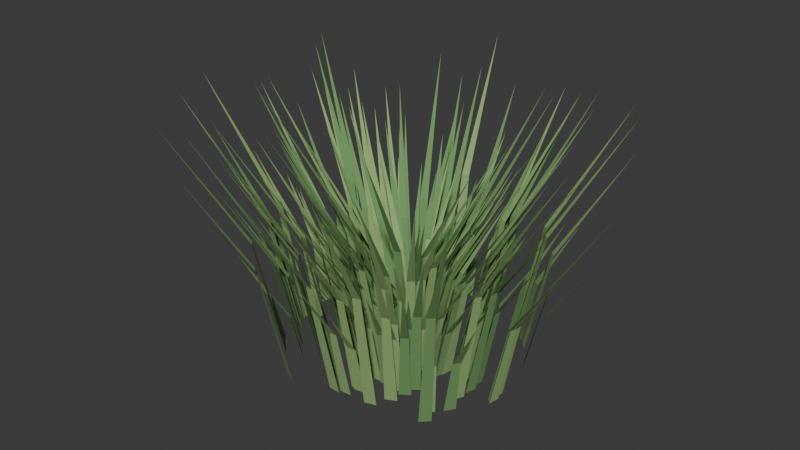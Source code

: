 # Source: grass-clump.blend  (saved by Blender 5.2.44; exported with 4.5.12 LTS)
import bpy
from mathutils import Matrix  # noqa: F401  (used for matrix-valued properties, if any)

bpy.ops.wm.read_factory_settings(use_empty=True)
scene = bpy.context.scene
scene.name = 'Scene'

# ---- collections
col_collection = bpy.data.collections.new('Collection'); scene.collection.children.link(col_collection)

# ---- materials (node trees are filled in below, after node groups)
mat_foliage_main = bpy.data.materials.new('foliage-main')
mat_foliage_main.diffuse_color = (0.16, 0.32, 0.11, 1.0)
mat_foliage_new_growth = bpy.data.materials.new('foliage-new-growth')
mat_foliage_new_growth.diffuse_color = (0.28, 0.44, 0.16, 1.0)

# ---- material node trees
mat_foliage_main.use_nodes = True; mat_foliage_main.node_tree.nodes.clear()
_N = mat_foliage_main.node_tree.nodes; _L = mat_foliage_main.node_tree.links
n0 = _N.new('ShaderNodeBsdfPrincipled'); n0.name = 'Principled BSDF'; n0.location = (-200, 100)
n0.inputs[0].default_value = (0.16, 0.32, 0.11, 1.0)
n0.inputs[2].default_value = 0.98
n0.inputs[10].default_value = 0.005
n1 = _N.new('ShaderNodeOutputMaterial'); n1.name = 'Material Output'; n1.location = (200, 100)
_L.new(n0.outputs[0], n1.inputs[0])
n1.is_active_output = True
mat_foliage_new_growth.use_nodes = True; mat_foliage_new_growth.node_tree.nodes.clear()
_N = mat_foliage_new_growth.node_tree.nodes; _L = mat_foliage_new_growth.node_tree.links
n0 = _N.new('ShaderNodeBsdfPrincipled'); n0.name = 'Principled BSDF'; n0.location = (-200, 100)
n0.inputs[0].default_value = (0.28, 0.44, 0.16, 1.0)
n0.inputs[2].default_value = 0.98
n0.inputs[10].default_value = 0.005
n1 = _N.new('ShaderNodeOutputMaterial'); n1.name = 'Material Output'; n1.location = (200, 100)
_L.new(n0.outputs[0], n1.inputs[0])
n1.is_active_output = True

# ---- world
world_world = bpy.data.worlds.new('World'); scene.world = world_world
world_world.use_nodes = True; world_world.node_tree.nodes.clear()
_N = world_world.node_tree.nodes; _L = world_world.node_tree.links
n0 = _N.new('ShaderNodeOutputWorld'); n0.name = 'World Output'; n0.location = (200, 100)
n1 = _N.new('ShaderNodeBackground'); n1.name = 'Background'; n1.location = (-200, 100)
n1.inputs[0].default_value = (0.05088, 0.05088, 0.05088, 1.0)
_L.new(n1.outputs[0], n0.inputs[0])
n0.is_active_output = True
world_world.color = (0.05088, 0.05088, 0.05088)
world_world.sun_shadow_jitter_overblur = 0.0

# ---- meshes
me_curved_tapered_grass_blades = bpy.data.meshes.new('curved_tapered_grass_blades')
me_curved_tapered_grass_blades.from_pydata([(0.04399, 0.03954, 0.0), (0.03648, 0.0437, 0.0), (0.04698, 0.04726, 0.03759), (0.04209, 0.04997, 0.03759), (0.05743, 0.06961, 0.07518), (0.007069, -0.006253, 0.0), (0.01577, -0.00627, 0.0), (0.008576, -0.0136, 0.03405), (0.01423, -0.01361, 0.03405), (0.01136, -0.03562, 0.06811), (-0.02399, -0.009633, 0.0), (-0.02183, -0.01763, 0.0), (-0.03878, -0.01472, 0.069), (-0.03738, -0.01993, 0.069), (-0.0836, -0.0284, 0.138), (0.01422, 0.007859, 0.0), (0.00558, 0.006924, 0.0), (0.01174, 0.01576, 0.03765), (0.006125, 0.01515, 0.03765), (0.006032, 0.03964, 0.0753), (0.01636, -0.005645, 0.0), (0.009081, -0.001128, 0.0), (0.0243, 0.008544, 0.07425), (0.01957, 0.01148, 0.07425), (0.04958, 0.05021, 0.1485), (-0.02563, 0.07346, 0.0), (-0.03339, 0.06974, 0.0), (-0.03247, 0.08311, 0.05354), (-0.03751, 0.08069, 0.05354), (-0.05144, 0.1128, 0.1071), (0.08752, 0.02636, 0.0), (0.08362, 0.03375, 0.0), (0.09905, 0.03348, 0.06021), (0.09652, 0.03828, 0.06021), (0.1344, 0.05334, 0.1204), (0.02169, 0.01572, 0.0), (0.01328, 0.01781, 0.0), (0.02345, 0.02784, 0.05636), (0.01798, 0.0292, 0.05636), (0.03041, 0.06378, 0.1127), (0.0222, 0.07326, 0.0), (0.01353, 0.0739, 0.0), (0.02122, 0.07995, 0.0306), (0.01559, 0.08036, 0.0306), (0.02002, 0.09988, 0.06121), (0.008526, -0.009795, 0.0), (0.0167, -0.006963, 0.0), (0.01674, -0.02694, 0.08714), (0.02205, -0.0251, 0.08714), (0.03973, -0.07896, 0.1743), (0.0137, -0.02957, 0.0), (0.02211, -0.02745, 0.0), (0.01869, -0.04181, 0.06056), (0.02416, -0.04044, 0.06056), (0.03199, -0.07898, 0.1211), (-0.06471, -0.03316, 0.0), (-0.06115, -0.0407, 0.0), (-0.07245, -0.03805, 0.04042), (-0.07014, -0.04294, 0.04042), (-0.09641, -0.05119, 0.08085), (0.0377, 0.06165, 0.0), (0.02939, 0.06408, 0.0), (0.04153, 0.07832, 0.0789), (0.03612, 0.0799, 0.0789), (0.05466, 0.1279, 0.1578), (-0.05131, -0.03086, 0.0), (-0.04738, -0.03822, 0.0), (-0.05984, -0.03658, 0.04551), (-0.05728, -0.04137, 0.04551), (-0.0862, -0.05229, 0.09102), (-0.005201, 0.01813, 0.0), (-0.01162, 0.01256, 0.0), (-0.01627, 0.0275, 0.06498), (-0.02044, 0.02388, 0.06498), (-0.04819, 0.05672, 0.13), (0.02949, 0.0202, 0.0), (0.02168, 0.02385, 0.0), (0.03679, 0.03755, 0.08641), (0.03171, 0.03992, 0.08641), (0.06025, 0.08886, 0.1728), (-0.001646, 0.05686, 0.0), (-0.01005, 0.05472, 0.0), (-0.007958, 0.07361, 0.08228), (-0.01342, 0.07222, 0.08228), (-0.02522, 0.1243, 0.1646), (-0.04795, -0.002868, 0.0), (-0.04769, -0.01112, 0.0), (-0.0552, -0.004524, 0.03216), (-0.05503, -0.00989, 0.03216), (-0.07701, -0.007841, 0.06433), (0.06136, 0.00332, 0.0), (0.05908, 0.01129, 0.0), (0.07903, 0.009376, 0.08252), (0.07755, 0.01456, 0.08252), (0.1325, 0.02595, 0.165), (-0.005316, -0.0365, 0.0), (0.002846, -0.03935, 0.0), (-0.006436, -0.04357, 0.03249), (-0.00113, -0.04543, 0.03249), (-0.01143, -0.06422, 0.06499), (0.06842, 0.05215, 0.0), (0.06178, 0.05749, 0.0), (0.07368, 0.06028, 0.04374), (0.06936, 0.06375, 0.04374), (0.09078, 0.08358, 0.08747), (0.01553, -0.006691, 0.0), (0.007723, -0.003059, 0.0), (0.01946, 0.004205, 0.053), (0.01438, 0.006566, 0.053), (0.03278, 0.03617, 0.106), (-0.0006518, -0.02215, 0.0), (0.007383, -0.02532, 0.0), (-0.00544, -0.0369, 0.07128), (-0.0002171, -0.03895, 0.07128), (-0.02141, -0.0805, 0.1426), (0.01739, -0.01528, 0.0), (0.02291, -0.008903, 0.0), (0.02444, -0.01892, 0.03473), (0.02803, -0.01477, 0.03473), (0.04451, -0.03111, 0.06946), (0.02854, 0.01939, 0.0), (0.02068, 0.02293, 0.0), (0.03317, 0.03205, 0.0618), (0.02806, 0.03434, 0.0618), (0.04863, 0.06931, 0.1236), (-0.003776, -0.06444, 0.0), (0.004794, -0.06585, 0.0), (-0.0041, -0.07469, 0.04711), (0.00147, -0.07561, 0.04711), (-0.006786, -0.1052, 0.09422), (0.01272, -0.0009957, 0.0), (0.007349, -0.007496, 0.0), (0.001922, 0.005204, 0.05517), (-0.001566, 0.0009792, 0.05517), (-0.02938, 0.0251, 0.1103), (-0.01628, 0.02441, 0.0), (-0.02215, 0.01831, 0.0), (-0.02352, 0.02874, 0.0371), (-0.02734, 0.02478, 0.0371), (-0.04406, 0.04296, 0.0742), (0.07117, -0.06747, 0.0), (0.0773, -0.06161, 0.0), (0.08652, -0.07991, 0.08866), (0.0905, -0.0761, 0.08866), (0.1313, -0.1184, 0.1773), (0.02942, -0.01413, 0.0), (0.03167, -0.006155, 0.0), (0.04749, -0.01723, 0.08061), (0.04895, -0.01205, 0.08061), (0.1012, -0.02813, 0.1612), (-0.0003252, 0.003509, 0.0), (-0.003488, -0.004185, 0.0), (-0.01651, 0.007958, 0.07393), (-0.01856, 0.002957, 0.07393), (-0.06443, 0.02284, 0.1479), (0.06206, -0.02041, 0.0), (0.06398, -0.01236, 0.0), (0.07165, -0.02099, 0.04184), (0.0729, -0.01576, 0.04184), (0.1001, -0.02436, 0.08368), (-0.06245, 0.03767, 0.0), (-0.06662, 0.03041, 0.0), (-0.0811, 0.04567, 0.08992), (-0.08381, 0.04096, 0.08992), (-0.1362, 0.07114, 0.1798), (0.004882, -0.04099, 0.0), (0.01356, -0.04147, 0.0), (0.005926, -0.04885, 0.03613), (0.01157, -0.04916, 0.03613), (0.007323, -0.07233, 0.07227), (0.04435, -0.0452, 0.0), (0.05074, -0.0396, 0.0), (0.05549, -0.05452, 0.06506), (0.05964, -0.05088, 0.06506), (0.08762, -0.08359, 0.1301), (-0.001914, 0.01512, 0.0), (-0.008404, 0.009617, 0.0), (-0.01516, 0.02704, 0.08013), (-0.01938, 0.02347, 0.08013), (-0.05359, 0.06391, 0.1603), (0.03311, -0.04998, 0.0), (0.04068, -0.04591, 0.0), (0.03873, -0.05647, 0.03839), (0.04365, -0.05382, 0.03839), (0.05408, -0.07673, 0.07677), (-0.03519, -0.01927, 0.0), (-0.03185, -0.02689, 0.0), (-0.04096, -0.02312, 0.03033), (-0.03879, -0.02807, 0.03033), (-0.05893, -0.03314, 0.06066), (-0.04421, -0.03782, 0.0), (-0.03917, -0.04455, 0.0), (-0.05864, -0.04935, 0.08282), (-0.05536, -0.05372, 0.08282), (-0.1029, -0.08259, 0.1656), (0.002369, -0.0119, 0.0), (0.009899, -0.01603, 0.0), (-0.000484, -0.01947, 0.03672), (0.004411, -0.02216, 0.03672), (-0.01055, -0.04137, 0.07344), (-6.291e-05, 0.02632, 0.0), (-0.007871, 0.02268, 0.0), (-0.0104, 0.04306, 0.08978), (-0.01548, 0.04069, 0.08978), (-0.03987, 0.09399, 0.1796), (0.05069, -0.002113, 0.0), (0.049, 0.00599, 0.0), (0.06917, 0.002831, 0.08431), (0.06807, 0.008098, 0.08431), (0.1249, 0.01604, 0.1686), (0.005199, -0.004124, 0.0), (0.00984, -0.01111, 0.0), (-0.005262, -0.0121, 0.05873), (-0.002246, -0.01664, 0.05873), (-0.03757, -0.03463, 0.1175), (0.01545, 0.02036, 0.0), (0.006751, 0.02026, 0.0), (0.01383, 0.02787, 0.03494), (0.008179, 0.02781, 0.03494), (0.01072, 0.05043, 0.06987), (0.02639, 0.02001, 0.0), (0.01827, 0.02299, 0.0), (0.0321, 0.03804, 0.08711), (0.02683, 0.03997, 0.08711), (0.05087, 0.09154, 0.1742), (0.005046, 0.07972, 0.0), (-0.003589, 0.07874, 0.0), (0.001509, 0.09557, 0.07484), (-0.004104, 0.09493, 0.07484), (-0.007377, 0.1433, 0.1497), (0.02568, -0.0291, 0.0), (0.03251, -0.02398, 0.0), (0.03205, -0.03442, 0.03679), (0.03649, -0.0311, 0.03679), (0.0498, -0.05143, 0.07359), (-0.01523, 0.06802, 0.0), (-0.02329, 0.06492, 0.0), (-0.02314, 0.08268, 0.07612), (-0.02838, 0.08066, 0.07612), (-0.04526, 0.1273, 0.1522), (-0.003401, -0.01379, 0.0), (0.002823, -0.01956, 0.0), (-0.01294, -0.02514, 0.06707), (-0.008899, -0.02889, 0.06707), (-0.04282, -0.05805, 0.1341), (0.01148, 0.04185, 0.0), (0.002819, 0.04113, 0.0), (0.009019, 0.05211, 0.04836), (0.003387, 0.05164, 0.04836), (0.00336, 0.08303, 0.09672), (0.03296, -0.002685, 0.0), (0.03016, 0.005135, 0.0), (0.04414, 0.002455, 0.05432), (0.04232, 0.007537, 0.05432), (0.07824, 0.01631, 0.1086), (-0.001809, 0.04702, 0.0), (-0.01008, 0.04448, 0.0), (-0.008199, 0.0611, 0.07079), (-0.01358, 0.05944, 0.07079), (-0.02571, 0.1038, 0.1416), (0.005478, -0.05821, 0.0), (0.01417, -0.05845, 0.0), (0.006675, -0.06905, 0.05013), (0.01233, -0.06921, 0.05013), (0.008526, -0.1015, 0.1003), (0.01171, -0.01141, 0.0), (0.01788, -0.005588, 0.0), (0.02301, -0.02015, 0.06386), (0.02702, -0.01637, 0.06386), (0.05568, -0.04754, 0.1277), (0.02489, -0.05024, 0.0), (0.03301, -0.04729, 0.0), (0.02987, -0.05857, 0.04391), (0.03515, -0.05665, 0.04391), (0.0432, -0.08412, 0.08782), (-0.07626, -0.02133, 0.0), (-0.0742, -0.02936, 0.0), (-0.09116, -0.02627, 0.06918), (-0.08982, -0.03148, 0.06918), (-0.1363, -0.03947, 0.1384), (0.03639, -0.04488, 0.0), (0.04343, -0.04002, 0.0), (0.04358, -0.05179, 0.04457), (0.04815, -0.04863, 0.04457), (0.06372, -0.07352, 0.08915), (0.07587, -0.02367, 0.0), (0.07783, -0.01562, 0.0), (0.0945, -0.02627, 0.0827), (0.09577, -0.02104, 0.0827), (0.15, -0.0357, 0.1654), (-0.03485, 0.01749, 0.0), (-0.03819, 0.009863, 0.0), (-0.04485, 0.01988, 0.04496), (-0.04702, 0.01492, 0.04496), (-0.0742, 0.02858, 0.08992), (-0.04015, -0.006263, 0.0), (-0.03924, -0.01448, 0.0), (-0.05911, -0.009604, 0.0847), (-0.05852, -0.01494, 0.0847), (-0.1162, -0.01799, 0.1694), (-0.04936, -0.04761, 0.0), (-0.04382, -0.05398, 0.0), (-0.05913, -0.05715, 0.06138), (-0.05553, -0.06129, 0.06138), (-0.08955, -0.0845, 0.1228), (-0.0127, 0.004005, 0.0), (-0.01458, -0.00406, 0.0), (-0.02294, 0.004671, 0.04471), (-0.02416, -0.0005722, 0.04471), (-0.05327, 0.008279, 0.08941), (0.01112, 0.01236, 0.0), (0.002694, 0.0103, 0.0), (0.005485, 0.02729, 0.07327), (1.12e-05, 0.02595, 0.07327), (-0.009722, 0.0725, 0.1465), (-0.003189, -0.03118, 0.0), (0.00498, -0.03402, 0.0), (-0.007658, -0.04699, 0.07565), (-0.002348, -0.04884, 0.07565), (-0.0227, -0.09386, 0.1513), (0.02432, 0.06775, 0.0), (0.01568, 0.06867, 0.0), (0.02403, 0.07839, 0.04891), (0.01841, 0.07898, 0.04891), (0.02489, 0.1101, 0.09782), (0.09442, 0.01994, 0.0), (0.09136, 0.02767, 0.0), (0.1037, 0.02481, 0.04634), (0.1017, 0.02983, 0.04634), (0.1323, 0.03787, 0.09268), (0.07542, -0.01391, 0.0), (0.07606, -0.005673, 0.0), (0.0894, -0.01344, 0.06129), (0.08982, -0.008087, 0.06129), (0.1312, -0.01368, 0.1226), (-0.01786, -0.03572, 0.0), (-0.01088, -0.04065, 0.0), (-0.02546, -0.04784, 0.06516), (-0.02093, -0.05105, 0.06516), (-0.04968, -0.08324, 0.1303), (0.01503, -0.02885, 0.0), (0.02329, -0.02626, 0.0), (0.02205, -0.04444, 0.0784), (0.02741, -0.04276, 0.0784), (0.04145, -0.09174, 0.1568), (0.01203, 0.005969, 0.0), (0.003785, 0.00334, 0.0), (0.006594, 0.0168, 0.05526), (0.001235, 0.01509, 0.05526), (-0.008064, 0.04982, 0.1105), (0.04249, 0.01984, 0.0), (0.03618, 0.02552, 0.0), (0.05105, 0.03051, 0.06187), (0.04695, 0.03421, 0.06187), (0.07798, 0.06139, 0.1237), (0.007005, -0.007175, 0.0), (0.0157, -0.007442, 0.0), (0.008221, -0.0162, 0.04169), (0.01387, -0.01638, 0.04169), (0.01013, -0.04324, 0.08339), (0.001622, 0.009288, 0.0), (-0.004377, 0.003307, 0.0), (-0.008144, 0.01612, 0.05304), (-0.01204, 0.01224, 0.05304), (-0.03624, 0.03783, 0.1061), (0.01924, -0.01837, 0.0), (0.02534, -0.01247, 0.0), (0.03128, -0.02757, 0.06778), (0.03524, -0.02375, 0.06778), (0.06618, -0.05638, 0.1356), (0.07659, -0.04836, 0.0), (0.08116, -0.04134, 0.0), (0.08544, -0.05186, 0.04171), (0.08841, -0.04729, 0.04171), (0.1111, -0.06375, 0.08341), (0.09189, -0.02108, 0.0), (0.0932, -0.01292, 0.0), (0.1053, -0.02156, 0.05865), (0.1061, -0.01625, 0.05865), (0.1452, -0.02461, 0.1173), (0.006211, -0.0436, 0.0), (0.01491, -0.04377, 0.0), (0.007424, -0.0574, 0.06392), (0.01308, -0.05752, 0.06392), (0.009324, -0.09878, 0.1278), (-0.03325, -0.04842, 0.0), (-0.02665, -0.05379, 0.0), (-0.04174, -0.06004, 0.06528), (-0.03745, -0.06353, 0.06528), (-0.06853, -0.09383, 0.1306), (0.007825, -0.002832, 0.0), (0.01385, -0.008791, 0.0), (0.0001341, -0.01185, 0.05341), (0.004049, -0.01572, 0.05341), (-0.02414, -0.0377, 0.1068), (-0.05539, 0.006774, 0.0), (-0.05647, -0.001423, 0.0), (-0.06461, 0.006406, 0.04009), (-0.06531, 0.001078, 0.04009), (-0.09205, 0.006942, 0.08019), (0.01473, -0.0141, 0.0), (0.02079, -0.008182, 0.0), (0.02437, -0.021, 0.05276), (0.02831, -0.01715, 0.05276), (0.05209, -0.04287, 0.1055), (0.04572, -0.00801, 0.0), (0.04535, 0.0002426, 0.0), (0.05571, -0.006154, 0.04434), (0.05547, -0.0007901, 0.04434), (0.08575, -0.002238, 0.08868), (-0.05024, 0.01217, 0.0), (-0.05215, 0.00411, 0.0), (-0.06658, 0.01419, 0.07231), (-0.06783, 0.00895, 0.07231), (-0.1152, 0.02186, 0.1446), (0.02945, 0.06151, 0.0), (0.02091, 0.06308, 0.0), (0.03083, 0.07592, 0.06682), (0.02528, 0.07694, 0.06682), (0.0367, 0.1189, 0.1336), (0.05966, 0.05452, 0.0), (0.05248, 0.05918, 0.0), (0.06372, 0.06273, 0.0415), (0.05905, 0.06575, 0.0415), (0.07731, 0.0864, 0.083), (-0.009855, 0.02599, 0.0), (-0.01659, 0.02076, 0.0), (-0.02085, 0.0365, 0.06841), (-0.02523, 0.0331, 0.06841), (-0.05251, 0.06906, 0.1368), (-0.04083, 0.02576, 0.0), (-0.04491, 0.01846, 0.0), (-0.05623, 0.03189, 0.07327), (-0.05888, 0.02715, 0.07327), (-0.1016, 0.05175, 0.1465), (-0.01396, 0.003627, 0.0), (-0.01563, -0.00448, 0.0), (-0.02975, 0.005077, 0.06956), (-0.03083, -0.0001926, 0.06956), (-0.07677, 0.01105, 0.1391), (-0.02441, -0.02785, 0.0), (-0.01889, -0.03423, 0.0), (-0.03581, -0.03859, 0.07047), (-0.03223, -0.04275, 0.07047), (-0.07112, -0.06957, 0.1409), (0.006405, 0.003914, 0.0), (0.0009193, -0.002496, 0.0), (-0.007114, 0.01249, 0.07131), (-0.01068, 0.008321, 0.07131), (-0.04658, 0.03949, 0.1426), (-0.01949, -0.00232, 0.0), (-0.01914, -0.01057, 0.0), (-0.0341, -0.004322, 0.0647), (-0.03388, -0.009686, 0.0647), (-0.078, -0.008676, 0.1294), (0.0272, 0.006733, 0.0), (0.02043, 0.01192, 0.0), (0.0336, 0.01658, 0.05325), (0.0292, 0.01995, 0.05325), (0.05416, 0.04507, 0.1065), (0.01427, 0.006701, 0.0), (0.005634, 0.005704, 0.0), (0.01129, 0.018, 0.05363), (0.005677, 0.01735, 0.05363), (0.00408, 0.0521, 0.1073), (-0.00667, 0.01833, 0.0), (-0.01291, 0.01258, 0.0), (-0.01293, 0.02237, 0.03265), (-0.01698, 0.01863, 0.03265), (-0.03044, 0.03565, 0.06531), (0.04876, -0.02169, 0.0), (0.05156, -0.01387, 0.0), (0.05733, -0.02293, 0.03762), (0.05915, -0.01785, 0.03762), (0.08249, -0.02822, 0.07523), (-0.0529, 0.0273, 0.0), (-0.05653, 0.0198, 0.0), (-0.07189, 0.03399, 0.089), (-0.07425, 0.02911, 0.089), (-0.1281, 0.05556, 0.178), (-0.01591, 0.005165, 0.0), (-0.01793, -0.002869, 0.0), (-0.02336, 0.005369, 0.03214), (-0.02467, 0.0001467, 0.03214), (-0.0453, 0.007586, 0.06429), (0.04584, 0.04559, 0.0), (0.03822, 0.04957, 0.0), (0.05393, 0.06255, 0.08612), (0.04897, 0.06514, 0.08612), (0.07971, 0.1126, 0.1722), (-0.02193, -0.009952, 0.0), (-0.01956, -0.0179, 0.0), (-0.03772, -0.0157, 0.07421), (-0.03618, -0.02087, 0.07421), (-0.08557, -0.03135, 0.1484), (-0.03013, -0.08238, 0.0), (-0.02221, -0.08579, 0.0), (-0.03657, -0.09938, 0.08354), (-0.03142, -0.1016, 0.08354), (-0.05746, -0.1497, 0.1671), (-0.008303, -0.009553, 0.0), (-0.004591, -0.01702, 0.0), (-0.0261, -0.01913, 0.08985), (-0.02368, -0.02398, 0.08985), (-0.08021, -0.04635, 0.1797), (0.01083, 0.004293, 0.0), (0.003213, 0.0003063, 0.0), (0.003157, 0.01452, 0.05787), (-0.001794, 0.01193, 0.05787), (-0.01834, 0.04599, 0.1157), (-0.009965, -0.01553, 0.0), (-0.004702, -0.0221, 0.0), (-0.02347, -0.02709, 0.07985), (-0.02005, -0.03137, 0.07985), (-0.06505, -0.06048, 0.1597), (0.02094, 0.00383, 0.0), (0.01313, 0.007455, 0.0), (0.02662, 0.01816, 0.07074), (0.02154, 0.02052, 0.07074), (0.04522, 0.06044, 0.1415), (0.04274, -0.05295, 0.0), (0.04976, -0.04808, 0.0), (0.05078, -0.06095, 0.05086), (0.05535, -0.05778, 0.05086), (0.07351, -0.08591, 0.1017), (-0.05877, -0.04465, 0.0), (-0.05395, -0.05153, 0.0), (-0.07243, -0.05502, 0.07677), (-0.0693, -0.05949, 0.07677), (-0.1144, -0.08474, 0.1535), (0.04554, -0.0158, 0.0), (0.0472, -0.007693, 0.0), (0.06225, -0.01742, 0.07372), (0.06333, -0.01215, 0.07372), (0.1121, -0.0239, 0.1474), (0.04073, -0.002378, 0.0), (0.03856, 0.005622, 0.0), (0.05159, 0.001771, 0.05115), (0.05018, 0.006971, 0.05115), (0.08461, 0.01262, 0.1023), (-0.02689, -0.009071, 0.0), (-0.02502, -0.01714, 0.0), (-0.04106, -0.01352, 0.06539), (-0.03984, -0.01876, 0.06539), (-0.08393, -0.02524, 0.1308), (0.04962, 0.0223, 0.0), (0.04375, 0.02839, 0.0), (0.05968, 0.03299, 0.06618), (0.05586, 0.03695, 0.06618), (0.09103, 0.06385, 0.1324)], [], [(0, 1, 3, 2), (2, 3, 4), (5, 6, 8, 7), (7, 8, 9), (10, 11, 13, 12), (12, 13, 14), (15, 16, 18, 17), (17, 18, 19), (20, 21, 23, 22), (22, 23, 24), (25, 26, 28, 27), (27, 28, 29), (30, 31, 33, 32), (32, 33, 34), (35, 36, 38, 37), (37, 38, 39), (40, 41, 43, 42), (42, 43, 44), (45, 46, 48, 47), (47, 48, 49), (50, 51, 53, 52), (52, 53, 54), (55, 56, 58, 57), (57, 58, 59), (60, 61, 63, 62), (62, 63, 64), (65, 66, 68, 67), (67, 68, 69), (70, 71, 73, 72), (72, 73, 74), (75, 76, 78, 77), (77, 78, 79), (80, 81, 83, 82), (82, 83, 84), (85, 86, 88, 87), (87, 88, 89), (90, 91, 93, 92), (92, 93, 94), (95, 96, 98, 97), (97, 98, 99), (100, 101, 103, 102), (102, 103, 104), (105, 106, 108, 107), (107, 108, 109), (110, 111, 113, 112), (112, 113, 114), (115, 116, 118, 117), (117, 118, 119), (120, 121, 123, 122), (122, 123, 124), (125, 126, 128, 127), (127, 128, 129), (130, 131, 133, 132), (132, 133, 134), (135, 136, 138, 137), (137, 138, 139), (140, 141, 143, 142), (142, 143, 144), (145, 146, 148, 147), (147, 148, 149), (150, 151, 153, 152), (152, 153, 154), (155, 156, 158, 157), (157, 158, 159), (160, 161, 163, 162), (162, 163, 164), (165, 166, 168, 167), (167, 168, 169), (170, 171, 173, 172), (172, 173, 174), (175, 176, 178, 177), (177, 178, 179), (180, 181, 183, 182), (182, 183, 184), (185, 186, 188, 187), (187, 188, 189), (190, 191, 193, 192), (192, 193, 194), (195, 196, 198, 197), (197, 198, 199), (200, 201, 203, 202), (202, 203, 204), (205, 206, 208, 207), (207, 208, 209), (210, 211, 213, 212), (212, 213, 214), (215, 216, 218, 217), (217, 218, 219), (220, 221, 223, 222), (222, 223, 224), (225, 226, 228, 227), (227, 228, 229), (230, 231, 233, 232), (232, 233, 234), (235, 236, 238, 237), (237, 238, 239), (240, 241, 243, 242), (242, 243, 244), (245, 246, 248, 247), (247, 248, 249), (250, 251, 253, 252), (252, 253, 254), (255, 256, 258, 257), (257, 258, 259), (260, 261, 263, 262), (262, 263, 264), (265, 266, 268, 267), (267, 268, 269), (270, 271, 273, 272), (272, 273, 274), (275, 276, 278, 277), (277, 278, 279), (280, 281, 283, 282), (282, 283, 284), (285, 286, 288, 287), (287, 288, 289), (290, 291, 293, 292), (292, 293, 294), (295, 296, 298, 297), (297, 298, 299), (300, 301, 303, 302), (302, 303, 304), (305, 306, 308, 307), (307, 308, 309), (310, 311, 313, 312), (312, 313, 314), (315, 316, 318, 317), (317, 318, 319), (320, 321, 323, 322), (322, 323, 324), (325, 326, 328, 327), (327, 328, 329), (330, 331, 333, 332), (332, 333, 334), (335, 336, 338, 337), (337, 338, 339), (340, 341, 343, 342), (342, 343, 344), (345, 346, 348, 347), (347, 348, 349), (350, 351, 353, 352), (352, 353, 354), (355, 356, 358, 357), (357, 358, 359), (360, 361, 363, 362), (362, 363, 364), (365, 366, 368, 367), (367, 368, 369), (370, 371, 373, 372), (372, 373, 374), (375, 376, 378, 377), (377, 378, 379), (380, 381, 383, 382), (382, 383, 384), (385, 386, 388, 387), (387, 388, 389), (390, 391, 393, 392), (392, 393, 394), (395, 396, 398, 397), (397, 398, 399), (400, 401, 403, 402), (402, 403, 404), (405, 406, 408, 407), (407, 408, 409), (410, 411, 413, 412), (412, 413, 414), (415, 416, 418, 417), (417, 418, 419), (420, 421, 423, 422), (422, 423, 424), (425, 426, 428, 427), (427, 428, 429), (430, 431, 433, 432), (432, 433, 434), (435, 436, 438, 437), (437, 438, 439), (440, 441, 443, 442), (442, 443, 444), (445, 446, 448, 447), (447, 448, 449), (450, 451, 453, 452), (452, 453, 454), (455, 456, 458, 457), (457, 458, 459), (460, 461, 463, 462), (462, 463, 464), (465, 466, 468, 467), (467, 468, 469), (470, 471, 473, 472), (472, 473, 474), (475, 476, 478, 477), (477, 478, 479), (480, 481, 483, 482), (482, 483, 484), (485, 486, 488, 487), (487, 488, 489), (490, 491, 493, 492), (492, 493, 494), (495, 496, 498, 497), (497, 498, 499), (500, 501, 503, 502), (502, 503, 504), (505, 506, 508, 507), (507, 508, 509), (510, 511, 513, 512), (512, 513, 514), (515, 516, 518, 517), (517, 518, 519), (520, 521, 523, 522), (522, 523, 524), (525, 526, 528, 527), (527, 528, 529), (530, 531, 533, 532), (532, 533, 534), (535, 536, 538, 537), (537, 538, 539), (540, 541, 543, 542), (542, 543, 544), (545, 546, 548, 547), (547, 548, 549)])
me_curved_tapered_grass_blades.materials.append(mat_foliage_main)
me_curved_tapered_grass_blades.update()
me_curved_tapered_grass_blades_001 = bpy.data.meshes.new('curved_tapered_grass_blades.001')
me_curved_tapered_grass_blades_001.from_pydata([(-0.02273, 0.02124, 0.0), (-0.02754, 0.01436, 0.0), (-0.0372, 0.02864, 0.0721), (-0.04033, 0.02417, 0.0721), (-0.07965, 0.05221, 0.1442), (-0.05518, -0.06306, 0.0), (-0.04902, -0.06889, 0.0), (-0.06461, -0.07412, 0.06565), (-0.0606, -0.0779, 0.06565), (-0.09412, -0.1061, 0.1313), (0.009479, -0.02737, 0.0), (0.01813, -0.02651, 0.0), (0.01282, -0.04385, 0.07759), (0.01845, -0.04329, 0.07759), (0.02113, -0.09347, 0.1552), (0.02134, 0.003415, 0.0), (0.0137, 0.007356, 0.0), (0.02607, 0.01472, 0.05603), (0.0211, 0.01728, 0.05603), (0.04179, 0.04784, 0.1121), (0.02799, 0.08004, 0.0), (0.01937, 0.08115, 0.0), (0.02885, 0.09683, 0.07771), (0.02325, 0.09755, 0.07771), (0.03316, 0.147, 0.1554), (0.06371, 0.05219, 0.0), (0.05683, 0.05725, 0.0), (0.07424, 0.0675, 0.08457), (0.06977, 0.07078, 0.08457), (0.1072, 0.1124, 0.1691), (0.06856, 0.04333, 0.0), (0.06239, 0.04916, 0.0), (0.08093, 0.05718, 0.08399), (0.07692, 0.06097, 0.08399), (0.1193, 0.09755, 0.168), (0.09432, -0.02306, 0.0), (0.09579, -0.01492, 0.0), (0.1082, -0.02387, 0.06103), (0.1092, -0.01858, 0.06103), (0.1497, -0.02794, 0.1221), (0.03281, -0.0265, 0.0), (0.03819, -0.02001, 0.0), (0.04048, -0.03038, 0.03768), (0.04397, -0.02616, 0.03768), (0.0624, -0.04333, 0.07537), (-0.009139, -0.02717, 0.0), (-0.001898, -0.03174, 0.0), (-0.01491, -0.03801, 0.05594), (-0.0102, -0.04098, 0.05594), (-0.03365, -0.06961, 0.1119), (-0.07246, -0.01657, 0.0), (-0.0708, -0.02467, 0.0), (-0.09176, -0.0216, 0.08795), (-0.09068, -0.02687, 0.08795), (-0.15, -0.0351, 0.1759), (-0.006312, -0.001223, 0.0), (-0.006274, -0.009483, 0.0), (-0.01584, -0.002708, 0.04202), (-0.01582, -0.008077, 0.04202), (-0.04444, -0.005511, 0.08405), (0.002828, -0.07593, 0.0), (0.01151, -0.0764, 0.0), (0.003241, -0.09447, 0.08578), (0.008885, -0.09477, 0.08578), (0.002742, -0.15, 0.1716), (-0.07081, -0.02883, 0.0), (-0.06789, -0.03661, 0.0), (-0.0794, -0.03328, 0.04258), (-0.0775, -0.03834, 0.04258), (-0.1057, -0.04508, 0.08516), (0.0101, -0.01106, 0.0), (0.01747, -0.006677, 0.0), (0.01642, -0.01791, 0.04172), (0.02121, -0.01506, 0.04172), (0.0339, -0.03935, 0.08343), (-0.06341, -0.03457, 0.0), (-0.05967, -0.04202, 0.0), (-0.08045, -0.04388, 0.08635), (-0.07802, -0.04872, 0.08635), (-0.1323, -0.07032, 0.1727), (0.0279, 0.06069, 0.0), (0.01933, 0.06211, 0.0), (0.02821, 0.0708, 0.04645), (0.02264, 0.07172, 0.04645), (0.03084, 0.1009, 0.09289), (0.06698, -0.05843, 0.0), (0.07281, -0.0523, 0.0), (0.07494, -0.06331, 0.04119), (0.07873, -0.05932, 0.04119), (0.09766, -0.07915, 0.08237), (-0.03363, -0.0334, 0.0), (-0.02828, -0.03992, 0.0), (-0.04775, -0.0457, 0.08417), (-0.04428, -0.04993, 0.08417), (-0.09121, -0.08129, 0.1683), (0.03737, -0.01692, 0.0), (0.03985, -0.009001, 0.0), (0.04701, -0.01813, 0.04233), (0.04862, -0.01299, 0.04233), (0.07544, -0.02337, 0.08466), (-0.0484, -0.001113, 0.0), (-0.04841, -0.009373, 0.0), (-0.06728, -0.002547, 0.08319), (-0.06729, -0.007916, 0.08319), (-0.1239, -0.005197, 0.1664), (-0.04108, -0.05717, 0.0), (-0.03447, -0.06254, 0.0), (-0.04457, -0.06327, 0.0315), (-0.04028, -0.06676, 0.0315), (-0.05637, -0.08049, 0.063), (0.0395, 0.02816, 0.0), (0.03221, 0.03266, 0.0), (0.04567, 0.03982, 0.06016), (0.04093, 0.04275, 0.06016), (0.06563, 0.0739, 0.1203), (-0.05269, -0.000567, 0.0), (-0.05278, -0.008827, 0.0), (-0.06311, -0.001918, 0.04583), (-0.06316, -0.007287, 0.04583), (-0.09434, -0.004319, 0.09166), (-0.04619, -0.0441, 0.0), (-0.04073, -0.05053, 0.0), (-0.05495, -0.05266, 0.05496), (-0.0514, -0.05684, 0.05496), (-0.0823, -0.07706, 0.1099), (0.07617, 0.04396, 0.0), (0.07038, 0.05013, 0.0), (0.08757, 0.05554, 0.07324), (0.08381, 0.05955, 0.07324), (0.1229, 0.08904, 0.1465), (0.05881, 0.02156, 0.0), (0.05379, 0.0283, 0.0), (0.06467, 0.02727, 0.03635), (0.0614, 0.03165, 0.03635), (0.08322, 0.04305, 0.0727), (0.02238, -0.01792, 0.0), (0.02749, -0.01123, 0.0), (0.0364, -0.02578, 0.07143), (0.03972, -0.02144, 0.07143), (0.07745, -0.05071, 0.1429), (0.005441, -0.02061, 0.0), (0.0141, -0.02142, 0.0), (0.005471, -0.03489, 0.06595), (0.0111, -0.03543, 0.06595), (0.003829, -0.0776, 0.1319), (0.01104, 0.04214, 0.0), (0.002382, 0.04136, 0.0), (0.008549, 0.05176, 0.04547), (0.002921, 0.05125, 0.04547), (0.002805, 0.08077, 0.09093), (0.06012, -0.05033, 0.0), (0.06578, -0.04405, 0.0), (0.068, -0.05483, 0.03997), (0.07168, -0.05076, 0.03997), (0.09051, -0.06961, 0.07994), (0.02367, -0.01412, 0.0), (0.02676, -0.006402, 0.0), (0.04094, -0.01882, 0.0789), (0.04295, -0.0138, 0.0789), (0.09216, -0.03445, 0.1578), (0.02147, -0.02274, 0.0), (0.02807, -0.01737, 0.0), (0.03348, -0.03382, 0.07347), (0.03777, -0.03033, 0.07347), (0.0682, -0.06813, 0.1469), (0.01642, 0.004761, 0.0), (0.00774, 0.005263, 0.0), (0.0156, 0.01571, 0.0505), (0.009956, 0.01604, 0.0505), (0.01487, 0.04847, 0.101), (0.01646, -0.06702, 0.0), (0.02507, -0.06584, 0.0), (0.01919, -0.07483, 0.03756), (0.02479, -0.07406, 0.03756), (0.02566, -0.09847, 0.07511), (0.07378, -0.03506, 0.0), (0.0772, -0.02747, 0.0), (0.09245, -0.04106, 0.08659), (0.09467, -0.03613, 0.08659), (0.1478, -0.06059, 0.1732), (0.01577, -0.05006, 0.0), (0.02432, -0.04855, 0.0), (0.01917, -0.05952, 0.04585), (0.02472, -0.05854, 0.04585), (0.02765, -0.08818, 0.09171), (0.03517, -0.002401, 0.0), (0.03252, 0.005466, 0.0), (0.04346, 0.001634, 0.04048), (0.04174, 0.006748, 0.04048), (0.06885, 0.01217, 0.08096), (-0.03997, 0.04206, 0.0), (-0.04563, 0.03579, 0.0), (-0.05226, 0.05018, 0.06564), (-0.05595, 0.04611, 0.06564), (-0.08802, 0.07579, 0.1313), (0.02064, 0.01333, 0.0), (0.01219, 0.01527, 0.0), (0.02262, 0.02722, 0.06471), (0.01713, 0.02849, 0.06471), (0.03025, 0.06852, 0.1294), (0.02584, -0.04552, 0.0), (0.03376, -0.04212, 0.0), (0.03477, -0.06073, 0.08049), (0.03992, -0.05851, 0.08049), (0.05995, -0.107, 0.161), (0.03113, -0.0738, 0.0), (0.03938, -0.07117, 0.0), (0.03909, -0.09171, 0.0899), (0.04445, -0.08999, 0.0899), (0.0613, -0.1459, 0.1798), (-0.03503, 0.04286, 0.0), (-0.04105, 0.03691, 0.0), (-0.04277, 0.04792, 0.04087), (-0.04668, 0.04405, 0.04087), (-0.06478, 0.0643, 0.08173), (0.0006706, -0.004257, 0.0), (0.003361, -0.01211, 0.0), (-0.01498, -0.01061, 0.0747), (-0.01323, -0.01572, 0.0747), (-0.06247, -0.02811, 0.1494), (-0.005757, 0.07581, 0.0), (-0.01419, 0.07377, 0.0), (-0.01226, 0.09425, 0.09), (-0.01774, 0.09293, 0.09), (-0.03007, 0.15, 0.18), (0.06225, 0.009286, 0.0), (0.05907, 0.01697, 0.0), (0.07963, 0.01733, 0.08491), (0.07756, 0.02233, 0.08491), (0.1324, 0.03994, 0.1698), (0.0464, 0.03436, 0.0), (0.03931, 0.03915, 0.0), (0.05608, 0.0498, 0.0831), (0.05147, 0.05291, 0.0831), (0.08654, 0.09516, 0.1662), (-0.01531, -0.0312, 0.0), (-0.008449, -0.03627, 0.0), (-0.01935, -0.03848, 0.03761), (-0.01489, -0.04178, 0.03761), (-0.03284, -0.05933, 0.07521), (-0.03587, -0.005099, 0.0), (-0.03511, -0.01333, 0.0), (-0.05126, -0.00784, 0.06866), (-0.05077, -0.01319, 0.06866), (-0.09758, -0.01442, 0.1373), (-0.05652, 0.04752, 0.0), (-0.06169, 0.04088, 0.0), (-0.07144, 0.05619, 0.07677), (-0.0748, 0.05187, 0.07677), (-0.1152, 0.08352, 0.1535), (-0.005756, -0.02303, 0.0), (0.001561, -0.02749, 0.0), (-0.01343, -0.03705, 0.07302), (-0.008677, -0.03995, 0.07302), (-0.03793, -0.07823, 0.146), (-0.05973, 0.03271, 0.0), (-0.06358, 0.02531, 0.0), (-0.07524, 0.03838, 0.07292), (-0.07774, 0.03356, 0.07292), (-0.121, 0.05686, 0.1458), (0.02996, 0.01523, 0.0), (0.02257, 0.01959, 0.0), (0.03501, 0.02569, 0.05296), (0.03021, 0.02852, 0.05296), (0.05164, 0.05619, 0.1059), (0.03931, 0.0407, 0.0), (0.03145, 0.04426, 0.0), (0.04621, 0.05782, 0.08475), (0.0411, 0.06012, 0.08475), (0.06847, 0.1084, 0.1695), (-0.07829, 0.01582, 0.0), (-0.07998, 0.007718, 0.0), (-0.08702, 0.01599, 0.0379), (-0.08812, 0.01072, 0.0379), (-0.1129, 0.01812, 0.0758), (0.05096, -0.01716, 0.0), (0.05269, -0.009063, 0.0), (0.06837, -0.01906, 0.07694), (0.0695, -0.0138, 0.07694), (0.1203, -0.02637, 0.1539), (0.01167, -0.04767, 0.0), (0.02032, -0.04682, 0.0), (0.01445, -0.05914, 0.05419), (0.02007, -0.05859, 0.05419), (0.02105, -0.09372, 0.1084), (-0.03162, -0.01674, 0.0), (-0.02847, -0.02444, 0.0), (-0.04619, -0.02367, 0.07147), (-0.04414, -0.02867, 0.07147), (-0.09052, -0.04291, 0.1429), (0.006936, -0.005761, 0.0), (0.01553, -0.007057, 0.0), (0.006594, -0.01703, 0.05186), (0.01218, -0.01787, 0.05186), (0.00385, -0.05057, 0.1037), (0.04474, -0.008501, 0.0), (0.04449, -0.0002443, 0.0), (0.05691, -0.006722, 0.05382), (0.05675, -0.001356, 0.05382), (0.09346, -0.003038, 0.1076), (-0.03017, -0.04267, 0.0), (-0.02372, -0.04822, 0.0), (-0.04099, -0.05615, 0.07836), (-0.0368, -0.05976, 0.07836), (-0.07474, -0.09549, 0.1567), (-0.01503, 0.01152, 0.0), (-0.01883, 0.004091, 0.0), (-0.03056, 0.01708, 0.07279), (-0.03303, 0.01225, 0.07279), (-0.07637, 0.03524, 0.1456), (0.0437, 0.01905, 0.0), (0.0376, 0.02495, 0.0), (0.05483, 0.03147, 0.07538), (0.05087, 0.0353, 0.07538), (0.08946, 0.06755, 0.1508), (-0.004054, -0.04761, 0.0), (0.00439, -0.04959, 0.0), (-0.005195, -0.05804, 0.04818), (0.0002937, -0.05932, 0.04818), (-0.01031, -0.08892, 0.09636), (-0.00798, 0.01719, 0.0), (-0.01385, 0.0111, 0.0), (-0.02221, 0.0276, 0.07886), (-0.02603, 0.02364, 0.07886), (-0.06372, 0.06006, 0.1577), (0.01465, 0.006576, 0.0), (0.005987, 0.005826, 0.0), (0.01199, 0.01833, 0.05537), (0.006362, 0.01784, 0.05537), (0.005754, 0.05374, 0.1107), (0.01878, -0.01033, 0.0), (0.01988, -0.002138, 0.0), (0.0308, -0.01033, 0.05254), (0.03151, -0.005003, 0.05254), (0.06664, -0.01196, 0.1051), (-0.07542, 0.008802, 0.0), (-0.07646, 0.000601, 0.0), (-0.08592, 0.008546, 0.04582), (-0.0866, 0.003216, 0.04582), (-0.1172, 0.00942, 0.09163), (0.02057, -0.02478, 0.0), (0.02768, -0.02002, 0.0), (0.02628, -0.02998, 0.03422), (0.0309, -0.02689, 0.03422), (0.04201, -0.04652, 0.06844), (-0.02036, -0.0299, 0.0), (-0.01418, -0.03571, 0.0), (-0.02613, -0.03749, 0.04296), (-0.02212, -0.04127, 0.04296), (-0.0447, -0.05912, 0.08591), (0.04443, 0.01226, 0.0), (0.03934, 0.01896, 0.0), (0.0517, 0.01902, 0.04431), (0.04839, 0.02338, 0.04431), (0.0745, 0.03797, 0.08862), (0.01074, -0.0741, 0.0), (0.01943, -0.07369, 0.0), (0.01285, -0.0851, 0.05144), (0.0185, -0.08483, 0.05144), (0.01745, -0.1182, 0.1029), (-0.03019, 0.04502, 0.0), (-0.03667, 0.0395, 0.0), (-0.03875, 0.05192, 0.04903), (-0.04296, 0.04834, 0.04903), (-0.06313, 0.07374, 0.09805), (0.01222, -0.01006, 0.0), (0.01554, -0.002427, 0.0), (0.02991, -0.01544, 0.08157), (0.03207, -0.01048, 0.08157), (0.08231, -0.03311, 0.1631), (-0.004907, 0.00184, 0.0), (-0.006515, -0.006278, 0.0), (-0.01293, 0.001802, 0.03469), (-0.01397, -0.003475, 0.03469), (-0.03666, 0.003311, 0.06938), (-0.01892, -0.005449, 0.0), (-0.01762, -0.01362, 0.0), (-0.03872, -0.009747, 0.08925), (-0.03788, -0.01506, 0.08925), (-0.09839, -0.02101, 0.1785), (-0.002866, -0.04302, 0.0), (0.005578, -0.045, 0.0), (-0.004847, -0.05668, 0.06362), (0.0006414, -0.05797, 0.06362), (-0.01248, -0.09727, 0.1272), (0.01262, 0.008777, 0.0), (0.004126, 0.007005, 0.0), (0.008146, 0.02138, 0.06135), (0.002624, 0.02023, 0.06135), (-0.003579, 0.05955, 0.1227), (0.0252, -0.002214, 0.0), (0.02071, 0.004861, 0.0), (0.04023, 0.008078, 0.08137), (0.03732, 0.01268, 0.08137), (0.08623, 0.03754, 0.1627), (0.02614, 0.01284, 0.0), (0.0184, 0.01662, 0.0), (0.0312, 0.02533, 0.06171), (0.02617, 0.02778, 0.06171), (0.04792, 0.06203, 0.1234), (0.01555, 0.05049, 0.0), (0.006854, 0.05046, 0.0), (0.01398, 0.06432, 0.06421), (0.008322, 0.0643, 0.06421), (0.01099, 0.1058, 0.1284), (0.04032, 0.02397, 0.0), (0.0334, 0.02897, 0.0), (0.04476, 0.0319, 0.04111), (0.04026, 0.03515, 0.04111), (0.05946, 0.05467, 0.08221), (-0.004463, -0.03483, 0.0), (0.003716, -0.03764, 0.0), (-0.008494, -0.04966, 0.07074), (-0.003178, -0.05149, 0.07074), (-0.02222, -0.09359, 0.1415), (0.007333, -0.03493, 0.0), (0.01603, -0.03486, 0.0), (0.00901, -0.05251, 0.08161), (0.01466, -0.05246, 0.08161), (0.0123, -0.1053, 0.1632), (0.0265, 0.006308, 0.0), (0.01965, 0.0114, 0.0), (0.03341, 0.01703, 0.05796), (0.02896, 0.02034, 0.05796), (0.05551, 0.0482, 0.1159), (-0.009289, 0.07691, 0.0), (-0.01764, 0.07459, 0.0), (-0.0132, 0.08448, 0.03857), (-0.01863, 0.08298, 0.03857), (-0.02327, 0.1077, 0.07713), (-0.06366, -0.01049, 0.0), (-0.06252, -0.01868, 0.0), (-0.07702, -0.01362, 0.06027), (-0.07628, -0.01894, 0.06027), (-0.1173, -0.02137, 0.1205), (-0.06306, -0.05085, 0.0), (-0.05799, -0.05757, 0.0), (-0.06842, -0.05628, 0.03387), (-0.06513, -0.06064, 0.03387), (-0.08552, -0.07121, 0.06773), (0.09364, -0.01662, 0.0), (0.09443, -0.008397, 0.0), (0.107, -0.01634, 0.05835), (0.1075, -0.01099, 0.05835), (0.1468, -0.01713, 0.1167), (0.06976, -0.01267, 0.0), (0.07027, -0.004422, 0.0), (0.08606, -0.01213, 0.07154), (0.08639, -0.006769, 0.07154), (0.1348, -0.01216, 0.1431), (-0.0007397, -0.02109, 0.0), (0.007208, -0.02444, 0.0), (-0.003141, -0.02977, 0.04113), (0.002024, -0.03195, 0.04113), (-0.01194, -0.05516, 0.08226), (0.07596, 0.0152, 0.0), (0.07268, 0.02285, 0.0), (0.08243, 0.01926, 0.0335), (0.0803, 0.02423, 0.0335), (0.1025, 0.02991, 0.067), (0.00327, -0.03208, 0.0), (0.01189, -0.03317, 0.0), (0.003459, -0.04167, 0.044), (0.009063, -0.04238, 0.044), (0.002302, -0.07023, 0.088), (-0.04402, 0.01814, 0.0), (-0.04697, 0.01037, 0.0), (-0.06211, 0.02281, 0.08233), (-0.06403, 0.01776, 0.08233), (-0.1158, 0.03838, 0.1647), (0.03916, -0.06284, 0.0), (0.04681, -0.05892, 0.0), (0.04827, -0.07585, 0.07218), (0.05325, -0.0733, 0.07218), (0.07408, -0.1157, 0.1444), (-0.001677, 0.008317, 0.0), (-0.006616, 0.001518, 0.0), (-0.01214, 0.01341, 0.05135), (-0.01535, 0.008993, 0.05135), (-0.04252, 0.03006, 0.1027), (0.03549, -0.0527, 0.0), (0.043, -0.04854, 0.0), (0.04362, -0.06308, 0.05964), (0.0485, -0.06038, 0.05964), (0.06651, -0.09504, 0.1193), (-0.03542, -0.04015, 0.0), (-0.02957, -0.04626, 0.0), (-0.04629, -0.05149, 0.07082), (-0.04248, -0.05546, 0.07082), (-0.08006, -0.08429, 0.1416), (-0.05516, -0.05881, 0.0), (-0.04921, -0.06484, 0.0), (-0.06804, -0.07225, 0.08404), (-0.06418, -0.07617, 0.08404), (-0.1079, -0.1113, 0.1681), (0.01708, 0.02954, 0.0), (0.008385, 0.02983, 0.0), (0.01594, 0.03986, 0.04768), (0.01029, 0.04005, 0.04768), (0.01427, 0.07077, 0.09537), (0.00477, -0.001457, 0.0), (0.005199, -0.009707, 0.0), (-0.007463, -0.003478, 0.0543), (-0.007184, -0.008841, 0.0543), (-0.04425, -0.007893, 0.1086), (-0.03825, 0.02831, 0.0), (-0.04278, 0.02126, 0.0), (-0.05349, 0.03544, 0.07458), (-0.05644, 0.03086, 0.07458), (-0.09833, 0.05825, 0.1492), (0.01331, -0.06575, 0.0), (0.02196, -0.06494, 0.0), (0.0165, -0.08185, 0.07573), (0.02213, -0.08132, 0.07573), (0.02436, -0.1303, 0.1515), (0.01034, -0.01034, 0.0), (0.01684, -0.004865, 0.0), (0.01833, -0.01673, 0.04553), (0.02256, -0.01317, 0.04553), (0.04101, -0.03698, 0.09106), (0.06644, -0.01607, 0.0), (0.06753, -0.007877, 0.0), (0.0797, -0.01621, 0.05805), (0.08041, -0.01089, 0.05805), (0.1193, -0.01827, 0.1161), (0.006343, -0.0272, 0.0), (0.01504, -0.02746, 0.0), (0.007518, -0.0377, 0.04852), (0.01317, -0.03787, 0.04852), (0.009305, -0.06914, 0.09705), (0.001904, -0.02905, 0.0), (0.01043, -0.0307, 0.0), (3e-05, -0.0451, 0.07459), (0.005571, -0.04616, 0.07459), (-0.007297, -0.0929, 0.1492), (0.0648, -0.01786, 0.0), (0.06622, -0.00971, 0.0), (0.08222, -0.01913, 0.07669), (0.08314, -0.01384, 0.07669), (0.1342, -0.02458, 0.1534), (0.009644, -0.01134, 0.0), (0.0175, -0.007785, 0.0), (0.01542, -0.0195, 0.04513), (0.02053, -0.01719, 0.04513), (0.0312, -0.04468, 0.09025), (0.01306, -0.00139, 0.0), (0.008502, -0.008423, 0.0), (-0.001299, 0.00531, 0.07018), (-0.004263, 0.0007386, 0.07018), (-0.04347, 0.02682, 0.1404)], [], [(0, 1, 3, 2), (2, 3, 4), (5, 6, 8, 7), (7, 8, 9), (10, 11, 13, 12), (12, 13, 14), (15, 16, 18, 17), (17, 18, 19), (20, 21, 23, 22), (22, 23, 24), (25, 26, 28, 27), (27, 28, 29), (30, 31, 33, 32), (32, 33, 34), (35, 36, 38, 37), (37, 38, 39), (40, 41, 43, 42), (42, 43, 44), (45, 46, 48, 47), (47, 48, 49), (50, 51, 53, 52), (52, 53, 54), (55, 56, 58, 57), (57, 58, 59), (60, 61, 63, 62), (62, 63, 64), (65, 66, 68, 67), (67, 68, 69), (70, 71, 73, 72), (72, 73, 74), (75, 76, 78, 77), (77, 78, 79), (80, 81, 83, 82), (82, 83, 84), (85, 86, 88, 87), (87, 88, 89), (90, 91, 93, 92), (92, 93, 94), (95, 96, 98, 97), (97, 98, 99), (100, 101, 103, 102), (102, 103, 104), (105, 106, 108, 107), (107, 108, 109), (110, 111, 113, 112), (112, 113, 114), (115, 116, 118, 117), (117, 118, 119), (120, 121, 123, 122), (122, 123, 124), (125, 126, 128, 127), (127, 128, 129), (130, 131, 133, 132), (132, 133, 134), (135, 136, 138, 137), (137, 138, 139), (140, 141, 143, 142), (142, 143, 144), (145, 146, 148, 147), (147, 148, 149), (150, 151, 153, 152), (152, 153, 154), (155, 156, 158, 157), (157, 158, 159), (160, 161, 163, 162), (162, 163, 164), (165, 166, 168, 167), (167, 168, 169), (170, 171, 173, 172), (172, 173, 174), (175, 176, 178, 177), (177, 178, 179), (180, 181, 183, 182), (182, 183, 184), (185, 186, 188, 187), (187, 188, 189), (190, 191, 193, 192), (192, 193, 194), (195, 196, 198, 197), (197, 198, 199), (200, 201, 203, 202), (202, 203, 204), (205, 206, 208, 207), (207, 208, 209), (210, 211, 213, 212), (212, 213, 214), (215, 216, 218, 217), (217, 218, 219), (220, 221, 223, 222), (222, 223, 224), (225, 226, 228, 227), (227, 228, 229), (230, 231, 233, 232), (232, 233, 234), (235, 236, 238, 237), (237, 238, 239), (240, 241, 243, 242), (242, 243, 244), (245, 246, 248, 247), (247, 248, 249), (250, 251, 253, 252), (252, 253, 254), (255, 256, 258, 257), (257, 258, 259), (260, 261, 263, 262), (262, 263, 264), (265, 266, 268, 267), (267, 268, 269), (270, 271, 273, 272), (272, 273, 274), (275, 276, 278, 277), (277, 278, 279), (280, 281, 283, 282), (282, 283, 284), (285, 286, 288, 287), (287, 288, 289), (290, 291, 293, 292), (292, 293, 294), (295, 296, 298, 297), (297, 298, 299), (300, 301, 303, 302), (302, 303, 304), (305, 306, 308, 307), (307, 308, 309), (310, 311, 313, 312), (312, 313, 314), (315, 316, 318, 317), (317, 318, 319), (320, 321, 323, 322), (322, 323, 324), (325, 326, 328, 327), (327, 328, 329), (330, 331, 333, 332), (332, 333, 334), (335, 336, 338, 337), (337, 338, 339), (340, 341, 343, 342), (342, 343, 344), (345, 346, 348, 347), (347, 348, 349), (350, 351, 353, 352), (352, 353, 354), (355, 356, 358, 357), (357, 358, 359), (360, 361, 363, 362), (362, 363, 364), (365, 366, 368, 367), (367, 368, 369), (370, 371, 373, 372), (372, 373, 374), (375, 376, 378, 377), (377, 378, 379), (380, 381, 383, 382), (382, 383, 384), (385, 386, 388, 387), (387, 388, 389), (390, 391, 393, 392), (392, 393, 394), (395, 396, 398, 397), (397, 398, 399), (400, 401, 403, 402), (402, 403, 404), (405, 406, 408, 407), (407, 408, 409), (410, 411, 413, 412), (412, 413, 414), (415, 416, 418, 417), (417, 418, 419), (420, 421, 423, 422), (422, 423, 424), (425, 426, 428, 427), (427, 428, 429), (430, 431, 433, 432), (432, 433, 434), (435, 436, 438, 437), (437, 438, 439), (440, 441, 443, 442), (442, 443, 444), (445, 446, 448, 447), (447, 448, 449), (450, 451, 453, 452), (452, 453, 454), (455, 456, 458, 457), (457, 458, 459), (460, 461, 463, 462), (462, 463, 464), (465, 466, 468, 467), (467, 468, 469), (470, 471, 473, 472), (472, 473, 474), (475, 476, 478, 477), (477, 478, 479), (480, 481, 483, 482), (482, 483, 484), (485, 486, 488, 487), (487, 488, 489), (490, 491, 493, 492), (492, 493, 494), (495, 496, 498, 497), (497, 498, 499), (500, 501, 503, 502), (502, 503, 504), (505, 506, 508, 507), (507, 508, 509), (510, 511, 513, 512), (512, 513, 514), (515, 516, 518, 517), (517, 518, 519), (520, 521, 523, 522), (522, 523, 524), (525, 526, 528, 527), (527, 528, 529), (530, 531, 533, 532), (532, 533, 534), (535, 536, 538, 537), (537, 538, 539), (540, 541, 543, 542), (542, 543, 544), (545, 546, 548, 547), (547, 548, 549)])
me_curved_tapered_grass_blades_001.materials.append(mat_foliage_new_growth)
me_curved_tapered_grass_blades_001.update()

# ---- objects
ob_curved_tapered_grass_blades = bpy.data.objects.new('curved_tapered_grass_blades', me_curved_tapered_grass_blades)
ob_curved_tapered_grass_blades_001 = bpy.data.objects.new('curved_tapered_grass_blades.001', me_curved_tapered_grass_blades_001)

# ---- transforms, parenting, visibility, modifiers, constraints
ob_curved_tapered_grass_blades.location = (0.0, 0.0, 0.0)
ob_curved_tapered_grass_blades_001.location = (0.0, 0.0, 0.0)

# ---- collection membership
col_collection.objects.link(ob_curved_tapered_grass_blades)
col_collection.objects.link(ob_curved_tapered_grass_blades_001)

# ---- scene / render settings (as saved in the file)
scene.frame_start = 1; scene.frame_end = 250; scene.frame_set(1)
scene.render.engine = 'BLENDER_EEVEE_NEXT'
scene.render.bake_bias = 0.0
scene.render.bake_samples = 0
scene.render.compositor_device = 'GPU'
scene.eevee.use_volume_custom_range = False
scene.eevee.fast_gi_thickness_near = 0.1
scene.eevee.fast_gi_thickness_far = 0.0
scene.eevee.ray_tracing_options.screen_trace_thickness = 0.1
bpy.context.view_layer.update()

# ---- added for rendering (the .blend has no active camera and no usable light): camera, sun
cam_auto = bpy.data.cameras.new('AutoCamera')
cam_auto.lens = 50.0
cam_auto.sensor_width = 36.0
cam_auto.clip_end = 1000.0
ob_auto_camera = bpy.data.objects.new('AutoCamera', cam_auto)
scene.collection.objects.link(ob_auto_camera)
ob_auto_camera.location = (0.426407, -0.511689, 0.431126)
ob_auto_camera.rotation_euler = (1.09748, -7.21219e-08, 0.694738)
scene.camera = ob_auto_camera
light_auto_sun = bpy.data.lights.new('AutoSun', 'SUN')
light_auto_sun.energy = 3.0
light_auto_sun.angle = 0.0523599
ob_auto_sun = bpy.data.objects.new('AutoSun', light_auto_sun)
scene.collection.objects.link(ob_auto_sun)
ob_auto_sun.rotation_euler = (0.872665, 0.174533, 0.523599)
bpy.context.view_layer.update()
